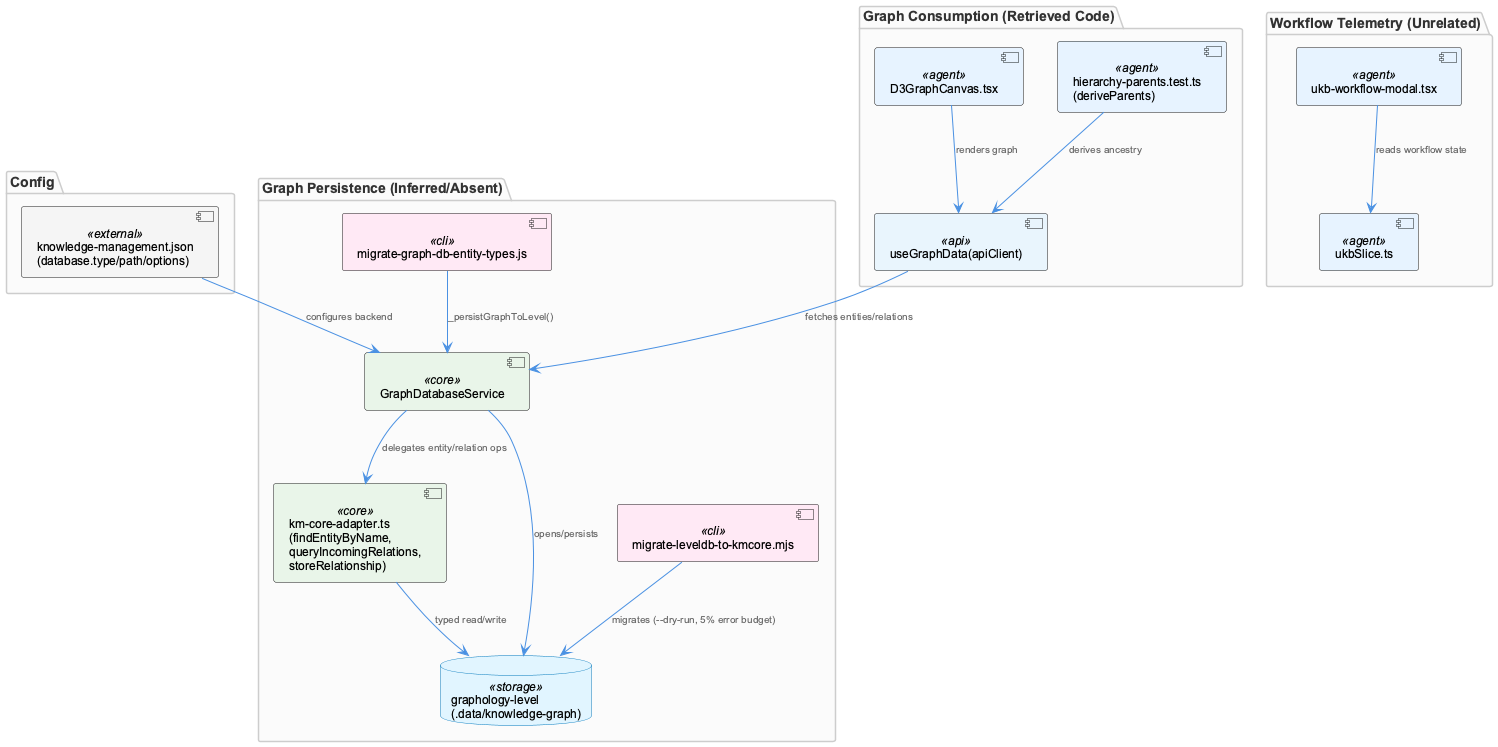

The diagram above was rendered by PlantUML. Its source (embedded in the PNG):
@startuml
!include /Users/Q284340/Agentic/coding/docs/puml/_standard-style.puml

package "Config" {
  component "knowledge-management.json\n(database.type/path/options)" as config <<external>>
}

package "Graph Persistence (Inferred/Absent)" {
  component "GraphDatabaseService" as gds <<core>>
  component "km-core-adapter.ts\n(findEntityByName,\nqueryIncomingRelations,\nstoreRelationship)" as adapter <<core>>
  database "graphology-level\n(.data/knowledge-graph)" as leveldb <<storage>>
  component "migrate-graph-db-entity-types.js" as migrateTypes <<cli>>
  component "migrate-leveldb-to-kmcore.mjs" as migrateKmcore <<cli>>
}

package "Graph Consumption (Retrieved Code)" {
  component "useGraphData(apiClient)" as apiClient <<api>>
  component "D3GraphCanvas.tsx" as canvas <<agent>>
  component "hierarchy-parents.test.ts\n(deriveParents)" as hierarchy <<agent>>
}

package "Workflow Telemetry (Unrelated)" {
  component "ukbSlice.ts" as ukbSlice <<agent>>
  component "ukb-workflow-modal.tsx" as ukbModal <<agent>>
}

config --> gds : "configures backend"
gds --> leveldb : "opens/persists"
gds --> adapter : "delegates entity/relation ops"
adapter --> leveldb : "typed read/write"

migrateTypes --> gds : "_persistGraphToLevel()"
migrateKmcore --> leveldb : "migrates (--dry-run, 5% error budget)"

apiClient --> gds : "fetches entities/relations"
canvas --> apiClient : "renders graph"
hierarchy --> apiClient : "derives ancestry"

ukbModal --> ukbSlice : "reads workflow state"

@enduml